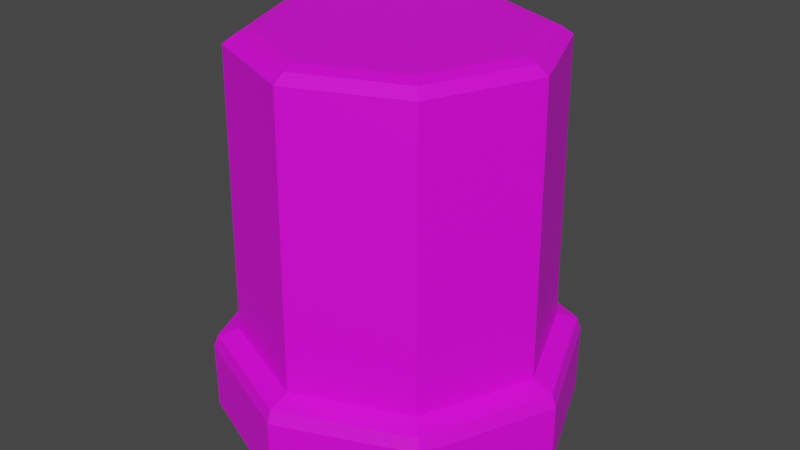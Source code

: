 # Source: ColumnStone01.blend  (saved by Blender 4.2.66; exported with 4.5.12 LTS)
import bpy
from mathutils import Matrix  # noqa: F401  (used for matrix-valued properties, if any)

bpy.ops.wm.read_factory_settings(use_empty=True)
scene = bpy.context.scene
scene.name = 'Scene'

# ---- collections
col_collection = bpy.data.collections.new('Collection'); scene.collection.children.link(col_collection)

# ---- images (referenced by path relative to the original .blend; pixels are not part of the script)
import os
ASSET_DIR = os.environ.get("B2B_ASSET_DIR", "")  # directory of the original .blend (textures are referenced by path, not embedded)
HERE = os.path.dirname(os.path.abspath(__file__))  # packed textures are extracted next to this script under _unpacked/

def load_image(name, relpath, width, height, colorspace="sRGB"):
    """Load a texture the original file referenced (path relative to the .blend, or extracted next to this script)."""
    p = next((c for c in (os.path.join(HERE, relpath), os.path.join(ASSET_DIR, relpath)) if relpath and os.path.exists(c)), "")
    if p:
        img = bpy.data.images.load(p, check_existing=True)
        img.name = name
    else:  # same state as the original file: an image datablock whose file is absent (Cycles renders it pink)
        img = bpy.data.images.new(name, width, height)
        img.source = "FILE"
        img.filepath = "//" + (relpath or name)
    img.colorspace_settings.name = colorspace
    return img
img_columnstone01_a_png = load_image('ColumnStone01_a.png', 'ColumnStone01_a.png', 1024, 1024, 'sRGB')

# ---- materials (node trees are filled in below, after node groups)
mat_primary = bpy.data.materials.new('Primary')
mat_primary.alpha_threshold = 0.0
mat_primary.use_transparent_shadow = False
mat_primary.roughness = 0.5
mat_primary.line_color = (0.0, 0.0, 0.0, 1.0)

# ---- material node trees
mat_primary.use_nodes = True; mat_primary.node_tree.nodes.clear()
_N = mat_primary.node_tree.nodes; _L = mat_primary.node_tree.links
n0 = _N.new('ShaderNodeOutputMaterial'); n0.name = 'Material Output'; n0.location = (300, 300)
n1 = _N.new('ShaderNodeBsdfPrincipled'); n1.name = 'Principled BSDF'; n1.location = (10, 300)
n1.distribution = 'GGX'
n1.subsurface_method = 'RANDOM_WALK_SKIN'
n1.inputs[3].default_value = 1.45
n1.inputs[27].default_value = (0.0, 0.0, 0.0, 1.0)
n1.inputs[28].default_value = 1.0
n2 = _N.new('ShaderNodeTexImage'); n2.name = 'Image Texture'; n2.location = (-280, 280)
n2.image = img_columnstone01_a_png
n2.interpolation = 'Closest'
_L.new(n1.outputs[0], n0.inputs[0])
_L.new(n2.outputs[0], n1.inputs[0])
n0.is_active_output = True

# ---- world
world_world = bpy.data.worlds.new('World'); scene.world = world_world
world_world.use_nodes = True; world_world.node_tree.nodes.clear()
_N = world_world.node_tree.nodes; _L = world_world.node_tree.links
n0 = _N.new('ShaderNodeOutputWorld'); n0.name = 'World Output'; n0.location = (300, 300)
n1 = _N.new('ShaderNodeBackground'); n1.name = 'Background'; n1.location = (10, 300)
n1.inputs[0].default_value = (0.05088, 0.05088, 0.05088, 1.0)
_L.new(n1.outputs[0], n0.inputs[0])
n0.is_active_output = True
world_world.color = (0.05088, 0.05088, 0.05088)
world_world.use_sun_shadow = False
world_world.sun_shadow_jitter_overblur = 0.0

# ---- meshes
me_circle = bpy.data.meshes.new('Circle')
me_circle.from_pydata([(-0.3966, 0.0, 0.0), (-0.2804, -0.2804, 0.0), (1.092e-09, -0.3966, 0.0), (0.2804, -0.2804, 0.0), (0.3966, 0.0, 0.0), (-0.3868, 0.0, 0.175), (-0.2735, -0.2735, 0.175), (1.157e-09, -0.3868, 0.175), (0.2735, -0.2735, 0.175), (0.3868, 0.0, 0.175), (-0.3411, 0.0, 0.1903), (-0.2412, -0.2412, 0.1903), (1.461e-09, -0.3411, 0.1903), (0.2412, -0.2412, 0.1903), (0.3411, 0.0, 0.1903), (-0.2804, -0.2804, 0.1476), (1.092e-09, -0.3966, 0.1476), (-0.3966, 0.0, 0.1476), (0.3966, 0.0, 0.1476), (0.2804, -0.2804, 0.1476), (-0.3329, 0.0, 0.8136), (-0.2354, -0.2354, 0.8136), (1.426e-09, -0.3329, 0.8136), (0.2354, -0.2354, 0.8136), (0.3329, 0.0, 0.8136), (-0.3081, 0.0, 0.8314), (-0.2178, -0.2178, 0.8314), (1.455e-09, -0.3081, 0.8314), (0.2178, -0.2178, 0.8314), (0.3081, 0.0, 0.8314), (-0.2761, 0.0, 0.839), (-0.1952, -0.1952, 0.839), (1.493e-09, -0.2761, 0.839), (0.1952, -0.1952, 0.839), (0.2761, 0.0, 0.839), (1.493e-09, 0.0, 0.839), (-0.2804, 0.2804, 0.0), (1.092e-09, 0.3966, 0.0), (0.2804, 0.2804, 0.0), (-0.2735, 0.2735, 0.175), (1.157e-09, 0.3868, 0.175), (0.2735, 0.2735, 0.175), (-0.2412, 0.2412, 0.1903), (1.461e-09, 0.3411, 0.1903), (0.2412, 0.2412, 0.1903), (-0.2804, 0.2804, 0.1476), (1.092e-09, 0.3966, 0.1476), (0.2804, 0.2804, 0.1476), (-0.2354, 0.2354, 0.8136), (1.426e-09, 0.3329, 0.8136), (0.2354, 0.2354, 0.8136), (-0.2178, 0.2178, 0.8314), (1.455e-09, 0.3081, 0.8314), (0.2178, 0.2178, 0.8314), (-0.1952, 0.1952, 0.839), (1.493e-09, 0.2761, 0.839), (0.1952, 0.1952, 0.839)], [], [(16, 7, 6, 15), (19, 8, 7, 16), (15, 6, 5, 17), (18, 9, 8, 19), (8, 13, 12, 7), (6, 11, 10, 5), (9, 14, 13, 8), (7, 12, 11, 6), (4, 18, 19, 3), (1, 15, 17, 0), (3, 19, 16, 2), (2, 16, 15, 1), (13, 23, 22, 12), (11, 21, 20, 10), (14, 24, 23, 13), (12, 22, 21, 11), (21, 26, 25, 20), (24, 29, 28, 23), (22, 27, 26, 21), (23, 28, 27, 22), (28, 33, 32, 27), (26, 31, 30, 25), (29, 34, 33, 28), (27, 32, 31, 26), (32, 33, 34, 35), (30, 31, 32, 35), (46, 45, 39, 40), (47, 46, 40, 41), (45, 17, 5, 39), (18, 47, 41, 9), (41, 40, 43, 44), (39, 5, 10, 42), (9, 41, 44, 14), (40, 39, 42, 43), (4, 38, 47, 18), (36, 0, 17, 45), (38, 37, 46, 47), (37, 36, 45, 46), (44, 43, 49, 50), (42, 10, 20, 48), (14, 44, 50, 24), (43, 42, 48, 49), (48, 20, 25, 51), (24, 50, 53, 29), (49, 48, 51, 52), (50, 49, 52, 53), (53, 52, 55, 56), (51, 25, 30, 54), (29, 53, 56, 34), (52, 51, 54, 55), (55, 35, 34, 56), (30, 35, 55, 54)])
_uv = me_circle.uv_layers.new(name='UVMap')
_uv.uv.foreach_set('vector', [0.9973, 0.1116, 0.9945, 0.1335, 0.7706, 0.1335, 0.7677, 0.1116, 0.3078, 0.1116, 0.3049, 0.1335, 0.08097, 0.1335, 0.07813, 0.1116, 0.5374, 0.1116, 0.5345, 0.1335, 0.3106, 0.1335, 0.3078, 0.1116, 0.7674, 0.1116, 0.7645, 0.1335, 0.5406, 0.1335, 0.5377, 0.1116, 0.3049, 0.1335, 0.2917, 0.1675, 0.0942, 0.1675, 0.08097, 0.1335, 0.5345, 0.1335, 0.5213, 0.1675, 0.3238, 0.1675, 0.3106, 0.1335, 0.7645, 0.1335, 0.7513, 0.1675, 0.5538, 0.1675, 0.5406, 0.1335, 0.9945, 0.1335, 0.9813, 0.1675, 0.7838, 0.1675, 0.7706, 0.1335, 0.7674, 0.0, 0.7674, 0.1116, 0.5377, 0.1116, 0.5377, 0.0, 0.5374, 1.192e-07, 0.5374, 0.1116, 0.3078, 0.1116, 0.3078, 1.192e-07, 0.3078, 1.192e-07, 0.3078, 0.1116, 0.07813, 0.1116, 0.07813, 1.192e-07, 0.9973, 2.384e-07, 0.9973, 0.1116, 0.7677, 0.1116, 0.7677, 2.384e-07, 0.2917, 0.1675, 0.2893, 0.639, 0.09656, 0.639, 0.0942, 0.1675, 0.5213, 0.1675, 0.5189, 0.639, 0.3262, 0.639, 0.3238, 0.1675, 0.7513, 0.1675, 0.7489, 0.639, 0.5562, 0.639, 0.5538, 0.1675, 0.9813, 0.1675, 0.9789, 0.639, 0.7861, 0.639, 0.7838, 0.1675, 0.5189, 0.639, 0.5118, 0.661, 0.3334, 0.661, 0.3262, 0.639, 0.7489, 0.639, 0.7417, 0.661, 0.5634, 0.661, 0.5562, 0.639, 0.9789, 0.639, 0.9717, 0.661, 0.7933, 0.661, 0.7861, 0.639, 0.2893, 0.639, 0.2821, 0.661, 0.1038, 0.661, 0.09656, 0.639, 0.2821, 0.661, 0.2729, 0.6841, 0.113, 0.6841, 0.1038, 0.661, 0.5118, 0.661, 0.5025, 0.6841, 0.3426, 0.6841, 0.3334, 0.661, 0.7417, 0.661, 0.7325, 0.6841, 0.5726, 0.6841, 0.5634, 0.661, 0.9717, 0.661, 0.9625, 0.6841, 0.8026, 0.6841, 0.7933, 0.661, 0.113, 0.6841, 0.2729, 0.6841, 0.3859, 0.7972, 0.1929, 0.8771, 0.0, 0.957, 5.96e-08, 0.7972, 0.113, 0.6841, 0.1929, 0.8771, 0.9973, 0.1116, 0.7677, 0.1116, 0.7706, 0.1335, 0.9945, 0.1335, 0.3078, 0.1116, 0.07813, 0.1116, 0.08097, 0.1335, 0.3049, 0.1335, 0.5374, 0.1116, 0.3078, 0.1116, 0.3106, 0.1335, 0.5345, 0.1335, 0.7674, 0.1116, 0.5377, 0.1116, 0.5406, 0.1335, 0.7645, 0.1335, 0.3049, 0.1335, 0.08097, 0.1335, 0.0942, 0.1675, 0.2917, 0.1675, 0.5345, 0.1335, 0.3106, 0.1335, 0.3238, 0.1675, 0.5213, 0.1675, 0.7645, 0.1335, 0.5406, 0.1335, 0.5538, 0.1675, 0.7513, 0.1675, 0.9945, 0.1335, 0.7706, 0.1335, 0.7838, 0.1675, 0.9813, 0.1675, 0.7674, 0.0, 0.5377, 0.0, 0.5377, 0.1116, 0.7674, 0.1116, 0.5374, 1.192e-07, 0.3078, 1.192e-07, 0.3078, 0.1116, 0.5374, 0.1116, 0.3078, 1.192e-07, 0.07813, 1.192e-07, 0.07813, 0.1116, 0.3078, 0.1116, 0.9973, 2.384e-07, 0.7677, 2.384e-07, 0.7677, 0.1116, 0.9973, 0.1116, 0.2917, 0.1675, 0.0942, 0.1675, 0.09656, 0.639, 0.2893, 0.639, 0.5213, 0.1675, 0.3238, 0.1675, 0.3262, 0.639, 0.5189, 0.639, 0.7513, 0.1675, 0.5538, 0.1675, 0.5562, 0.639, 0.7489, 0.639, 0.9813, 0.1675, 0.7838, 0.1675, 0.7861, 0.639, 0.9789, 0.639, 0.5189, 0.639, 0.3262, 0.639, 0.3334, 0.661, 0.5118, 0.661, 0.7489, 0.639, 0.5562, 0.639, 0.5634, 0.661, 0.7417, 0.661, 0.9789, 0.639, 0.7861, 0.639, 0.7933, 0.661, 0.9717, 0.661, 0.2893, 0.639, 0.09656, 0.639, 0.1038, 0.661, 0.2821, 0.661, 0.2821, 0.661, 0.1038, 0.661, 0.113, 0.6841, 0.2729, 0.6841, 0.5118, 0.661, 0.3334, 0.661, 0.3426, 0.6841, 0.5025, 0.6841, 0.7417, 0.661, 0.5634, 0.661, 0.5726, 0.6841, 0.7325, 0.6841, 0.9717, 0.661, 0.7933, 0.661, 0.8026, 0.6841, 0.9625, 0.6841, 0.113, 0.6841, 0.1929, 0.8771, 0.3859, 0.7972, 0.2729, 0.6841, 0.0, 0.957, 0.1929, 0.8771, 0.113, 0.6841, 5.96e-08, 0.7972])
me_circle.materials.append(mat_primary)
me_circle.update()

# ---- objects
ob_colummstone01 = bpy.data.objects.new('ColummStone01', me_circle)

# ---- transforms, parenting, visibility, modifiers, constraints
ob_colummstone01.location = (0.0, 0.0, 0.0)

# ---- collection membership
col_collection.objects.link(ob_colummstone01)

# ---- scene / render settings (as saved in the file)
scene.frame_start = 1; scene.frame_end = 250; scene.frame_set(1)
scene.render.engine = 'BLENDER_EEVEE_NEXT'
scene.cycles.sampling_pattern = 'TABULATED_SOBOL'
scene.cycles.use_light_tree = False
scene.view_settings.view_transform = 'Filmic'
bpy.context.view_layer.update()

# ---- added for rendering (the .blend has no active camera and no usable light): camera, sun
cam_auto = bpy.data.cameras.new('AutoCamera')
cam_auto.lens = 50.0
cam_auto.sensor_width = 36.0
cam_auto.clip_end = 1000.0
ob_auto_camera = bpy.data.objects.new('AutoCamera', cam_auto)
scene.collection.objects.link(ob_auto_camera)
ob_auto_camera.location = (1.29605, -1.55526, 1.45636)
ob_auto_camera.rotation_euler = (1.09748, -7.21219e-08, 0.694738)
scene.camera = ob_auto_camera
light_auto_sun = bpy.data.lights.new('AutoSun', 'SUN')
light_auto_sun.energy = 3.0
light_auto_sun.angle = 0.0523599
ob_auto_sun = bpy.data.objects.new('AutoSun', light_auto_sun)
scene.collection.objects.link(ob_auto_sun)
ob_auto_sun.rotation_euler = (0.872665, 0.174533, 0.523599)
bpy.context.view_layer.update()

